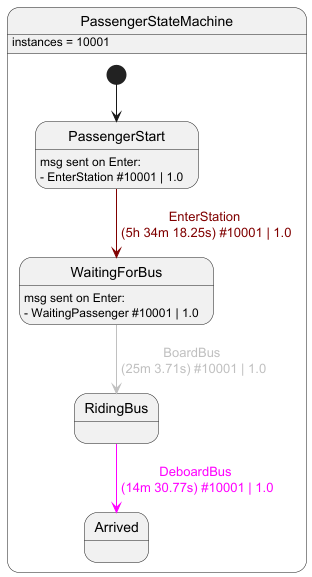

The diagram above was rendered by PlantUML. Its source (embedded in the PNG):
@startuml

state "PassengerStateMachine" as passengerstatemachine <<frame>> {
passengerstatemachine: instances = 10001

'states
state "PassengerStart" as passengerstartstate
passengerstartstate: msg sent on Enter:
passengerstartstate: - EnterStation #10001 | 1.0



state "WaitingForBus" as waitingforbusstate
waitingforbusstate: msg sent on Enter:
waitingforbusstate: - WaitingPassenger #10001 | 1.0



state "RidingBus" as ridingbusstate




state "Arrived" as arrivedstate




'transitions
[*] --> passengerstartstate
passengerstartstate -[#Maroon]-> waitingforbusstate: <color:Maroon>EnterStation\n<color:Maroon> (5h 34m 18.25s) #10001 | 1.0
waitingforbusstate -[#Silver]-> ridingbusstate: <color:Silver>BoardBus\n<color:Silver> (25m 3.71s) #10001 | 1.0
ridingbusstate -[#Magenta]-> arrivedstate: <color:Magenta>DeboardBus\n<color:Magenta> (14m 30.77s) #10001 | 1.0
}

@enduml